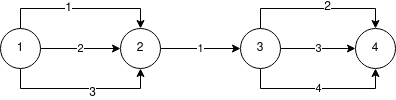

The diagram above was exported from draw.io. Its source (the exported page's mxGraphModel, read from the mxfile embedded in the PNG):
<mxGraphModel dx="796" dy="444" grid="1" gridSize="10" guides="1" tooltips="1" connect="1" arrows="1" fold="1" page="1" pageScale="1" pageWidth="850" pageHeight="1100" math="0" shadow="0">
  <root>
    <mxCell id="0" />
    <mxCell id="1" parent="0" />
    <mxCell id="koTx97APBxpf4KZuYTBS-5" value="2" style="edgeStyle=orthogonalEdgeStyle;rounded=0;orthogonalLoop=1;jettySize=auto;html=1;exitX=1;exitY=0.5;exitDx=0;exitDy=0;entryX=0;entryY=0.5;entryDx=0;entryDy=0;" parent="1" source="koTx97APBxpf4KZuYTBS-1" target="koTx97APBxpf4KZuYTBS-2" edge="1">
      <mxGeometry relative="1" as="geometry" />
    </mxCell>
    <mxCell id="koTx97APBxpf4KZuYTBS-8" style="edgeStyle=orthogonalEdgeStyle;rounded=0;orthogonalLoop=1;jettySize=auto;html=1;exitX=0.5;exitY=0;exitDx=0;exitDy=0;entryX=0.5;entryY=0;entryDx=0;entryDy=0;" parent="1" source="koTx97APBxpf4KZuYTBS-1" target="koTx97APBxpf4KZuYTBS-2" edge="1">
      <mxGeometry relative="1" as="geometry" />
    </mxCell>
    <mxCell id="koTx97APBxpf4KZuYTBS-12" value="1" style="text;html=1;align=center;verticalAlign=middle;resizable=0;points=[];labelBackgroundColor=#ffffff;" parent="koTx97APBxpf4KZuYTBS-8" vertex="1" connectable="0">
      <mxGeometry x="-0.1625" y="1" relative="1" as="geometry">
        <mxPoint as="offset" />
      </mxGeometry>
    </mxCell>
    <mxCell id="koTx97APBxpf4KZuYTBS-9" style="edgeStyle=orthogonalEdgeStyle;rounded=0;orthogonalLoop=1;jettySize=auto;html=1;exitX=0.5;exitY=1;exitDx=0;exitDy=0;entryX=0.5;entryY=1;entryDx=0;entryDy=0;" parent="1" source="koTx97APBxpf4KZuYTBS-1" target="koTx97APBxpf4KZuYTBS-2" edge="1">
      <mxGeometry relative="1" as="geometry" />
    </mxCell>
    <mxCell id="koTx97APBxpf4KZuYTBS-13" value="3" style="text;html=1;align=center;verticalAlign=middle;resizable=0;points=[];labelBackgroundColor=#ffffff;" parent="koTx97APBxpf4KZuYTBS-9" vertex="1" connectable="0">
      <mxGeometry x="0.1375" y="-4" relative="1" as="geometry">
        <mxPoint as="offset" />
      </mxGeometry>
    </mxCell>
    <mxCell id="koTx97APBxpf4KZuYTBS-1" value="1" style="ellipse;whiteSpace=wrap;html=1;aspect=fixed;" parent="1" vertex="1">
      <mxGeometry x="50" y="290" width="40" height="40" as="geometry" />
    </mxCell>
    <mxCell id="koTx97APBxpf4KZuYTBS-6" value="1" style="edgeStyle=orthogonalEdgeStyle;rounded=0;orthogonalLoop=1;jettySize=auto;html=1;exitX=1;exitY=0.5;exitDx=0;exitDy=0;entryX=0;entryY=0.5;entryDx=0;entryDy=0;" parent="1" source="koTx97APBxpf4KZuYTBS-2" target="koTx97APBxpf4KZuYTBS-3" edge="1">
      <mxGeometry relative="1" as="geometry" />
    </mxCell>
    <mxCell id="koTx97APBxpf4KZuYTBS-2" value="2" style="ellipse;whiteSpace=wrap;html=1;aspect=fixed;" parent="1" vertex="1">
      <mxGeometry x="170" y="290" width="40" height="40" as="geometry" />
    </mxCell>
    <mxCell id="koTx97APBxpf4KZuYTBS-7" value="3" style="edgeStyle=orthogonalEdgeStyle;rounded=0;orthogonalLoop=1;jettySize=auto;html=1;exitX=1;exitY=0.5;exitDx=0;exitDy=0;entryX=0;entryY=0.5;entryDx=0;entryDy=0;" parent="1" source="koTx97APBxpf4KZuYTBS-3" target="koTx97APBxpf4KZuYTBS-4" edge="1">
      <mxGeometry relative="1" as="geometry" />
    </mxCell>
    <mxCell id="koTx97APBxpf4KZuYTBS-10" style="edgeStyle=orthogonalEdgeStyle;rounded=0;orthogonalLoop=1;jettySize=auto;html=1;exitX=0.5;exitY=0;exitDx=0;exitDy=0;entryX=0.5;entryY=0;entryDx=0;entryDy=0;" parent="1" source="koTx97APBxpf4KZuYTBS-3" target="koTx97APBxpf4KZuYTBS-4" edge="1">
      <mxGeometry relative="1" as="geometry" />
    </mxCell>
    <mxCell id="koTx97APBxpf4KZuYTBS-14" value="&lt;div&gt;2&lt;/div&gt;" style="text;html=1;align=center;verticalAlign=middle;resizable=0;points=[];labelBackgroundColor=#ffffff;" parent="koTx97APBxpf4KZuYTBS-10" vertex="1" connectable="0">
      <mxGeometry x="0.1097" y="2" relative="1" as="geometry">
        <mxPoint as="offset" />
      </mxGeometry>
    </mxCell>
    <mxCell id="koTx97APBxpf4KZuYTBS-11" value="4" style="edgeStyle=orthogonalEdgeStyle;rounded=0;orthogonalLoop=1;jettySize=auto;html=1;exitX=0.5;exitY=1;exitDx=0;exitDy=0;entryX=0.5;entryY=1;entryDx=0;entryDy=0;" parent="1" source="koTx97APBxpf4KZuYTBS-3" target="koTx97APBxpf4KZuYTBS-4" edge="1">
      <mxGeometry relative="1" as="geometry" />
    </mxCell>
    <mxCell id="koTx97APBxpf4KZuYTBS-3" value="3" style="ellipse;whiteSpace=wrap;html=1;aspect=fixed;" parent="1" vertex="1">
      <mxGeometry x="290" y="290" width="40" height="40" as="geometry" />
    </mxCell>
    <mxCell id="koTx97APBxpf4KZuYTBS-4" value="4" style="ellipse;whiteSpace=wrap;html=1;aspect=fixed;" parent="1" vertex="1">
      <mxGeometry x="405" y="290" width="40" height="40" as="geometry" />
    </mxCell>
  </root>
</mxGraphModel>